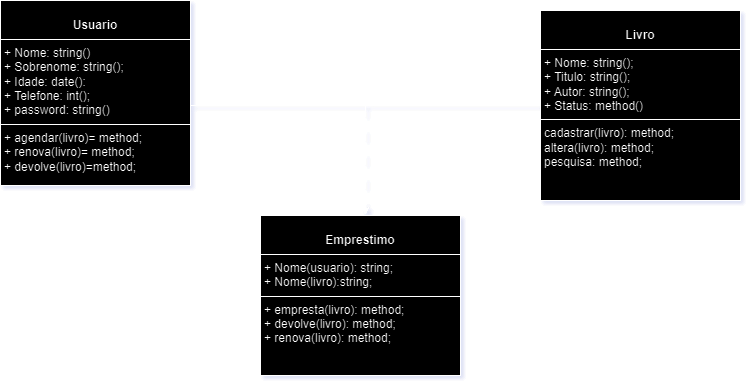

The diagram above was exported from draw.io. Its source (the exported page's mxGraphModel, read from the mxfile embedded in the PNG):
<mxGraphModel dx="1149" dy="624" grid="1" gridSize="10" guides="1" tooltips="1" connect="1" arrows="1" fold="1" page="1" pageScale="1" pageWidth="827" pageHeight="1169" math="0" shadow="0">
  <root>
    <mxCell id="WIyWlLk6GJQsqaUBKTNV-0" />
    <mxCell id="WIyWlLk6GJQsqaUBKTNV-1" parent="WIyWlLk6GJQsqaUBKTNV-0" />
    <mxCell id="-TpDzeDLNh3COqPU2fK5-37" value="&lt;p style=&quot;margin:0px;margin-top:4px;text-align:center;&quot;&gt;&lt;br&gt;&lt;b&gt;Livro&lt;/b&gt;&lt;/p&gt;&lt;hr size=&quot;1&quot; style=&quot;border-style:solid;&quot;&gt;&lt;p style=&quot;margin:0px;margin-left:4px;&quot;&gt;+ Nome: string();&lt;br&gt;&lt;/p&gt;&lt;p style=&quot;margin:0px;margin-left:4px;&quot;&gt;+ Titulo: string();&lt;/p&gt;&lt;p style=&quot;margin:0px;margin-left:4px;&quot;&gt;+ Autor: string();&lt;/p&gt;&lt;p style=&quot;margin:0px;margin-left:4px;&quot;&gt;+ Status: method()&lt;/p&gt;&lt;hr size=&quot;1&quot; style=&quot;border-style:solid;&quot;&gt;&lt;p style=&quot;margin:0px;margin-left:4px;&quot;&gt;cadastrar(livro): method;&lt;/p&gt;&lt;p style=&quot;margin:0px;margin-left:4px;&quot;&gt;altera(livro): method;&lt;/p&gt;&lt;p style=&quot;margin:0px;margin-left:4px;&quot;&gt;pesquisa: method;&lt;/p&gt;&lt;p style=&quot;margin:0px;margin-left:4px;&quot;&gt;&lt;br&gt;&lt;/p&gt;&lt;p style=&quot;margin:0px;margin-left:4px;&quot;&gt;&lt;br&gt;&lt;/p&gt;" style="verticalAlign=top;align=left;overflow=fill;html=1;whiteSpace=wrap;" parent="WIyWlLk6GJQsqaUBKTNV-1" vertex="1">
      <mxGeometry x="680" y="185" width="200" height="190" as="geometry" />
    </mxCell>
    <mxCell id="G33tNUcS1n4cYotKLWJm-11" style="edgeStyle=orthogonalEdgeStyle;rounded=0;orthogonalLoop=1;jettySize=auto;html=1;exitX=1;exitY=0.5;exitDx=0;exitDy=0;entryX=0;entryY=0.5;entryDx=0;entryDy=0;endArrow=none;endFill=0;" parent="WIyWlLk6GJQsqaUBKTNV-1" source="G33tNUcS1n4cYotKLWJm-0" target="-TpDzeDLNh3COqPU2fK5-37" edge="1">
      <mxGeometry relative="1" as="geometry">
        <Array as="points">
          <mxPoint x="510" y="280" />
          <mxPoint x="510" y="280" />
        </Array>
      </mxGeometry>
    </mxCell>
    <mxCell id="G33tNUcS1n4cYotKLWJm-0" value="&lt;p style=&quot;margin:0px;margin-top:4px;text-align:center;&quot;&gt;&lt;br&gt;&lt;b&gt;Usuario&lt;/b&gt;&lt;/p&gt;&lt;hr size=&quot;1&quot; style=&quot;border-style:solid;&quot;&gt;&lt;p style=&quot;margin:0px;margin-left:4px;&quot;&gt;+ Nome: string()&lt;/p&gt;&lt;p style=&quot;margin:0px;margin-left:4px;&quot;&gt;+ Sobrenome: string();&lt;/p&gt;&lt;p style=&quot;margin:0px;margin-left:4px;&quot;&gt;+ Idade: date():&lt;/p&gt;&lt;p style=&quot;margin:0px;margin-left:4px;&quot;&gt;+ Telefone: int();&lt;br&gt;+ password: string()&lt;/p&gt;&lt;hr size=&quot;1&quot; style=&quot;border-style:solid;&quot;&gt;&lt;p style=&quot;margin:0px;margin-left:4px;&quot;&gt;+ agendar(livro)= method;&lt;/p&gt;&lt;p style=&quot;margin:0px;margin-left:4px;&quot;&gt;+ renova(livro)= method;&lt;/p&gt;&lt;p style=&quot;margin:0px;margin-left:4px;&quot;&gt;+ devolve(livro)=method;&lt;/p&gt;&lt;p style=&quot;margin:0px;margin-left:4px;&quot;&gt;&lt;br&gt;&lt;/p&gt;&lt;p style=&quot;margin:0px;margin-left:4px;&quot;&gt;&lt;br&gt;&lt;/p&gt;&lt;p style=&quot;margin:0px;margin-left:4px;&quot;&gt;&amp;nbsp;&lt;/p&gt;" style="verticalAlign=top;align=left;overflow=fill;html=1;whiteSpace=wrap;" parent="WIyWlLk6GJQsqaUBKTNV-1" vertex="1">
      <mxGeometry x="140" y="175" width="190" height="185" as="geometry" />
    </mxCell>
    <mxCell id="G33tNUcS1n4cYotKLWJm-6" value="&lt;p style=&quot;margin:0px;margin-top:4px;text-align:center;&quot;&gt;&lt;br&gt;&lt;b&gt;Emprestimo&lt;/b&gt;&lt;/p&gt;&lt;hr size=&quot;1&quot; style=&quot;border-style:solid;&quot;&gt;&lt;p style=&quot;margin:0px;margin-left:4px;&quot;&gt;+ Nome(usuario): string;&lt;/p&gt;&lt;p style=&quot;margin:0px;margin-left:4px;&quot;&gt;+ Nome(livro):string;&lt;span style=&quot;background-color: initial;&quot;&gt;&amp;nbsp;&lt;/span&gt;&lt;/p&gt;&lt;hr size=&quot;1&quot; style=&quot;border-style:solid;&quot;&gt;&lt;p style=&quot;margin:0px;margin-left:4px;&quot;&gt;+ empresta(livro): method;&lt;/p&gt;&lt;p style=&quot;margin:0px;margin-left:4px;&quot;&gt;+ devolve(livro): method;&lt;/p&gt;&lt;p style=&quot;margin:0px;margin-left:4px;&quot;&gt;+ renova(livro): method;&lt;/p&gt;" style="verticalAlign=top;align=left;overflow=fill;html=1;whiteSpace=wrap;" parent="WIyWlLk6GJQsqaUBKTNV-1" vertex="1">
      <mxGeometry x="400" y="390" width="200" height="160" as="geometry" />
    </mxCell>
    <mxCell id="G33tNUcS1n4cYotKLWJm-14" value="" style="endArrow=classic;html=1;rounded=0;entryX=0.5;entryY=0;entryDx=0;entryDy=0;dashed=1;dashPattern=12 12;" parent="WIyWlLk6GJQsqaUBKTNV-1" edge="1">
      <mxGeometry width="50" height="50" relative="1" as="geometry">
        <mxPoint x="505" y="280" as="sourcePoint" />
        <mxPoint x="505" y="390" as="targetPoint" />
      </mxGeometry>
    </mxCell>
  </root>
</mxGraphModel>